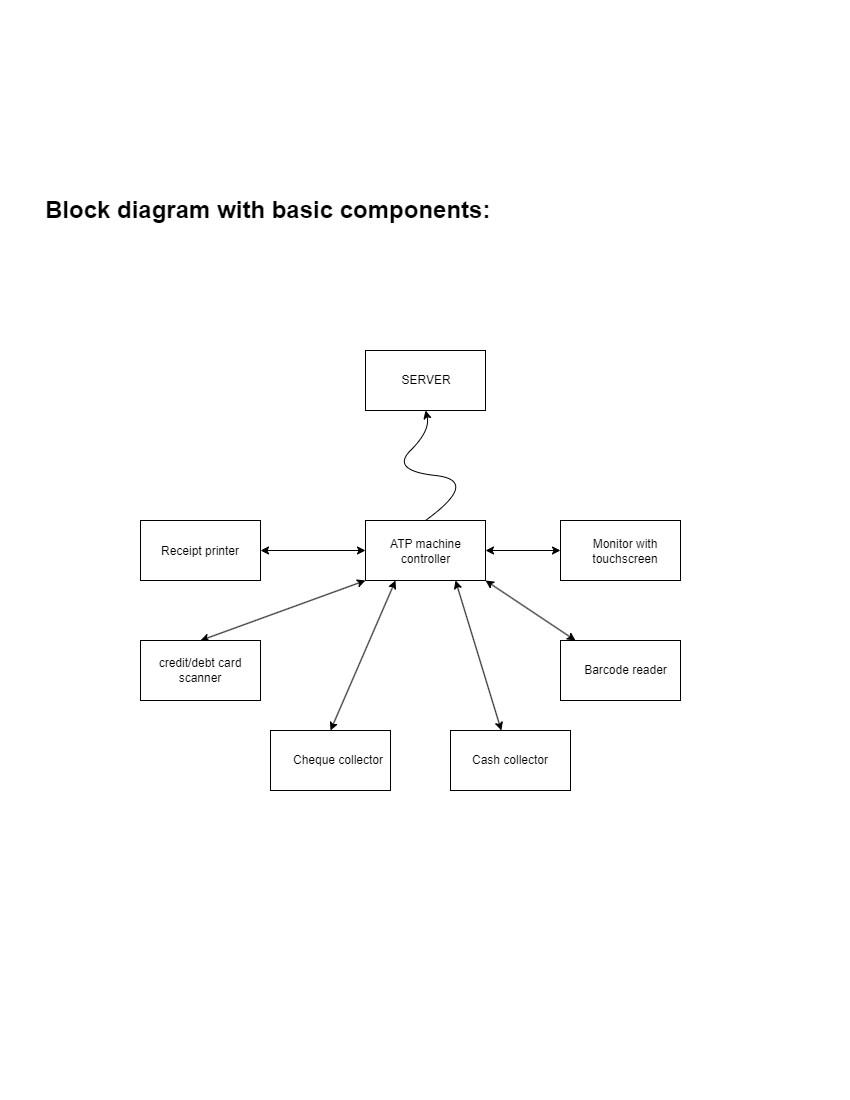

The diagram above was exported from draw.io. Its source (the exported page's mxGraphModel, read from the mxfile embedded in the PNG):
<mxGraphModel dx="1050" dy="573" grid="1" gridSize="10" guides="1" tooltips="1" connect="1" arrows="1" fold="1" page="1" pageScale="1" pageWidth="850" pageHeight="1100" math="0" shadow="0">
  <root>
    <mxCell id="0" />
    <mxCell id="1" parent="0" />
    <mxCell id="EoAyfnZif4Qq9oJmFaKV-1" value="" style="rounded=0;whiteSpace=wrap;html=1;" vertex="1" parent="1">
      <mxGeometry x="365" y="520" width="120" height="60" as="geometry" />
    </mxCell>
    <mxCell id="EoAyfnZif4Qq9oJmFaKV-2" value="" style="curved=1;endArrow=classic;html=1;rounded=0;exitX=0.5;exitY=0;exitDx=0;exitDy=0;entryX=0.5;entryY=1;entryDx=0;entryDy=0;" edge="1" parent="1" source="EoAyfnZif4Qq9oJmFaKV-1" target="EoAyfnZif4Qq9oJmFaKV-4">
      <mxGeometry width="50" height="50" relative="1" as="geometry">
        <mxPoint x="400" y="420" as="sourcePoint" />
        <mxPoint x="450" y="420" as="targetPoint" />
        <Array as="points">
          <mxPoint x="480" y="480" />
          <mxPoint x="390" y="470" />
          <mxPoint x="430" y="430" />
        </Array>
      </mxGeometry>
    </mxCell>
    <mxCell id="EoAyfnZif4Qq9oJmFaKV-4" value="" style="rounded=0;whiteSpace=wrap;html=1;" vertex="1" parent="1">
      <mxGeometry x="365" y="350" width="120" height="60" as="geometry" />
    </mxCell>
    <mxCell id="EoAyfnZif4Qq9oJmFaKV-9" value="" style="endArrow=classic;startArrow=classic;html=1;rounded=0;exitX=1;exitY=0.5;exitDx=0;exitDy=0;" edge="1" parent="1" source="EoAyfnZif4Qq9oJmFaKV-1" target="EoAyfnZif4Qq9oJmFaKV-10">
      <mxGeometry width="50" height="50" relative="1" as="geometry">
        <mxPoint x="400" y="510" as="sourcePoint" />
        <mxPoint x="570" y="550" as="targetPoint" />
      </mxGeometry>
    </mxCell>
    <mxCell id="EoAyfnZif4Qq9oJmFaKV-10" value="" style="rounded=0;whiteSpace=wrap;html=1;" vertex="1" parent="1">
      <mxGeometry x="560" y="520" width="120" height="60" as="geometry" />
    </mxCell>
    <mxCell id="EoAyfnZif4Qq9oJmFaKV-11" value="" style="endArrow=classic;startArrow=classic;html=1;rounded=0;exitX=1;exitY=1;exitDx=0;exitDy=0;" edge="1" parent="1" source="EoAyfnZif4Qq9oJmFaKV-1" target="EoAyfnZif4Qq9oJmFaKV-12">
      <mxGeometry width="50" height="50" relative="1" as="geometry">
        <mxPoint x="490" y="590" as="sourcePoint" />
        <mxPoint x="520" y="660" as="targetPoint" />
      </mxGeometry>
    </mxCell>
    <mxCell id="EoAyfnZif4Qq9oJmFaKV-12" value="" style="rounded=0;whiteSpace=wrap;html=1;" vertex="1" parent="1">
      <mxGeometry x="560" y="640" width="120" height="60" as="geometry" />
    </mxCell>
    <mxCell id="EoAyfnZif4Qq9oJmFaKV-13" value="" style="endArrow=classic;startArrow=classic;html=1;rounded=0;exitX=0.75;exitY=1;exitDx=0;exitDy=0;" edge="1" parent="1" source="EoAyfnZif4Qq9oJmFaKV-1" target="EoAyfnZif4Qq9oJmFaKV-14">
      <mxGeometry width="50" height="50" relative="1" as="geometry">
        <mxPoint x="440" y="590" as="sourcePoint" />
        <mxPoint x="425" y="660" as="targetPoint" />
      </mxGeometry>
    </mxCell>
    <mxCell id="EoAyfnZif4Qq9oJmFaKV-14" value="" style="rounded=0;whiteSpace=wrap;html=1;" vertex="1" parent="1">
      <mxGeometry x="450" y="730" width="120" height="60" as="geometry" />
    </mxCell>
    <mxCell id="EoAyfnZif4Qq9oJmFaKV-15" value="" style="endArrow=classic;startArrow=classic;html=1;rounded=0;entryX=0;entryY=1;entryDx=0;entryDy=0;exitX=0.5;exitY=0;exitDx=0;exitDy=0;" edge="1" parent="1" source="EoAyfnZif4Qq9oJmFaKV-16" target="EoAyfnZif4Qq9oJmFaKV-1">
      <mxGeometry width="50" height="50" relative="1" as="geometry">
        <mxPoint x="280" y="650" as="sourcePoint" />
        <mxPoint x="450" y="620" as="targetPoint" />
      </mxGeometry>
    </mxCell>
    <mxCell id="EoAyfnZif4Qq9oJmFaKV-16" value="" style="rounded=0;whiteSpace=wrap;html=1;" vertex="1" parent="1">
      <mxGeometry x="140" y="640" width="120" height="60" as="geometry" />
    </mxCell>
    <mxCell id="EoAyfnZif4Qq9oJmFaKV-17" value="" style="endArrow=classic;startArrow=classic;html=1;rounded=0;entryX=0;entryY=0.5;entryDx=0;entryDy=0;exitX=1;exitY=0.5;exitDx=0;exitDy=0;" edge="1" parent="1" source="EoAyfnZif4Qq9oJmFaKV-18" target="EoAyfnZif4Qq9oJmFaKV-1">
      <mxGeometry width="50" height="50" relative="1" as="geometry">
        <mxPoint x="280" y="550" as="sourcePoint" />
        <mxPoint x="450" y="620" as="targetPoint" />
      </mxGeometry>
    </mxCell>
    <mxCell id="EoAyfnZif4Qq9oJmFaKV-18" value="" style="rounded=0;whiteSpace=wrap;html=1;" vertex="1" parent="1">
      <mxGeometry x="140" y="520" width="120" height="60" as="geometry" />
    </mxCell>
    <mxCell id="EoAyfnZif4Qq9oJmFaKV-20" value="" style="endArrow=classic;startArrow=classic;html=1;rounded=0;entryX=0.25;entryY=1;entryDx=0;entryDy=0;exitX=0.5;exitY=0;exitDx=0;exitDy=0;" edge="1" parent="1" source="EoAyfnZif4Qq9oJmFaKV-21" target="EoAyfnZif4Qq9oJmFaKV-1">
      <mxGeometry width="50" height="50" relative="1" as="geometry">
        <mxPoint x="340" y="670" as="sourcePoint" />
        <mxPoint x="450" y="620" as="targetPoint" />
      </mxGeometry>
    </mxCell>
    <mxCell id="EoAyfnZif4Qq9oJmFaKV-21" value="" style="rounded=0;whiteSpace=wrap;html=1;" vertex="1" parent="1">
      <mxGeometry x="270" y="730" width="120" height="60" as="geometry" />
    </mxCell>
    <mxCell id="EoAyfnZif4Qq9oJmFaKV-23" value="ATP machine controller" style="text;html=1;strokeColor=none;fillColor=none;align=center;verticalAlign=middle;whiteSpace=wrap;rounded=0;" vertex="1" parent="1">
      <mxGeometry x="388" y="533" width="75" height="35" as="geometry" />
    </mxCell>
    <mxCell id="EoAyfnZif4Qq9oJmFaKV-24" value="SERVER" style="text;html=1;strokeColor=none;fillColor=none;align=center;verticalAlign=middle;whiteSpace=wrap;rounded=0;" vertex="1" parent="1">
      <mxGeometry x="395.5" y="365" width="60" height="30" as="geometry" />
    </mxCell>
    <mxCell id="EoAyfnZif4Qq9oJmFaKV-25" value="Monitor with touchscreen" style="text;html=1;strokeColor=none;fillColor=none;align=center;verticalAlign=middle;whiteSpace=wrap;rounded=0;" vertex="1" parent="1">
      <mxGeometry x="580" y="533.5" width="90" height="34.5" as="geometry" />
    </mxCell>
    <mxCell id="EoAyfnZif4Qq9oJmFaKV-26" value="Barcode reader" style="text;html=1;strokeColor=none;fillColor=none;align=center;verticalAlign=middle;whiteSpace=wrap;rounded=0;" vertex="1" parent="1">
      <mxGeometry x="582.5" y="652.5" width="85" height="35" as="geometry" />
    </mxCell>
    <mxCell id="EoAyfnZif4Qq9oJmFaKV-27" value="Cash collector" style="text;html=1;strokeColor=none;fillColor=none;align=center;verticalAlign=middle;whiteSpace=wrap;rounded=0;" vertex="1" parent="1">
      <mxGeometry x="470" y="742.5" width="80" height="35" as="geometry" />
    </mxCell>
    <mxCell id="EoAyfnZif4Qq9oJmFaKV-28" value="Cheque collector" style="text;html=1;strokeColor=none;fillColor=none;align=center;verticalAlign=middle;whiteSpace=wrap;rounded=0;" vertex="1" parent="1">
      <mxGeometry x="288" y="742.5" width="100" height="35" as="geometry" />
    </mxCell>
    <mxCell id="EoAyfnZif4Qq9oJmFaKV-29" value="credit/debt card scanner" style="text;html=1;strokeColor=none;fillColor=none;align=center;verticalAlign=middle;whiteSpace=wrap;rounded=0;" vertex="1" parent="1">
      <mxGeometry x="155" y="657.5" width="90" height="25" as="geometry" />
    </mxCell>
    <mxCell id="EoAyfnZif4Qq9oJmFaKV-30" value="Receipt printer" style="text;html=1;strokeColor=none;fillColor=none;align=center;verticalAlign=middle;whiteSpace=wrap;rounded=0;" vertex="1" parent="1">
      <mxGeometry x="155" y="532.25" width="90" height="37" as="geometry" />
    </mxCell>
    <mxCell id="EoAyfnZif4Qq9oJmFaKV-31" value="&lt;h1&gt;Block diagram with basic components:&lt;/h1&gt;" style="text;html=1;strokeColor=none;fillColor=none;spacing=5;spacingTop=-20;whiteSpace=wrap;overflow=hidden;rounded=0;" vertex="1" parent="1">
      <mxGeometry x="40" y="190" width="490" height="60" as="geometry" />
    </mxCell>
  </root>
</mxGraphModel>